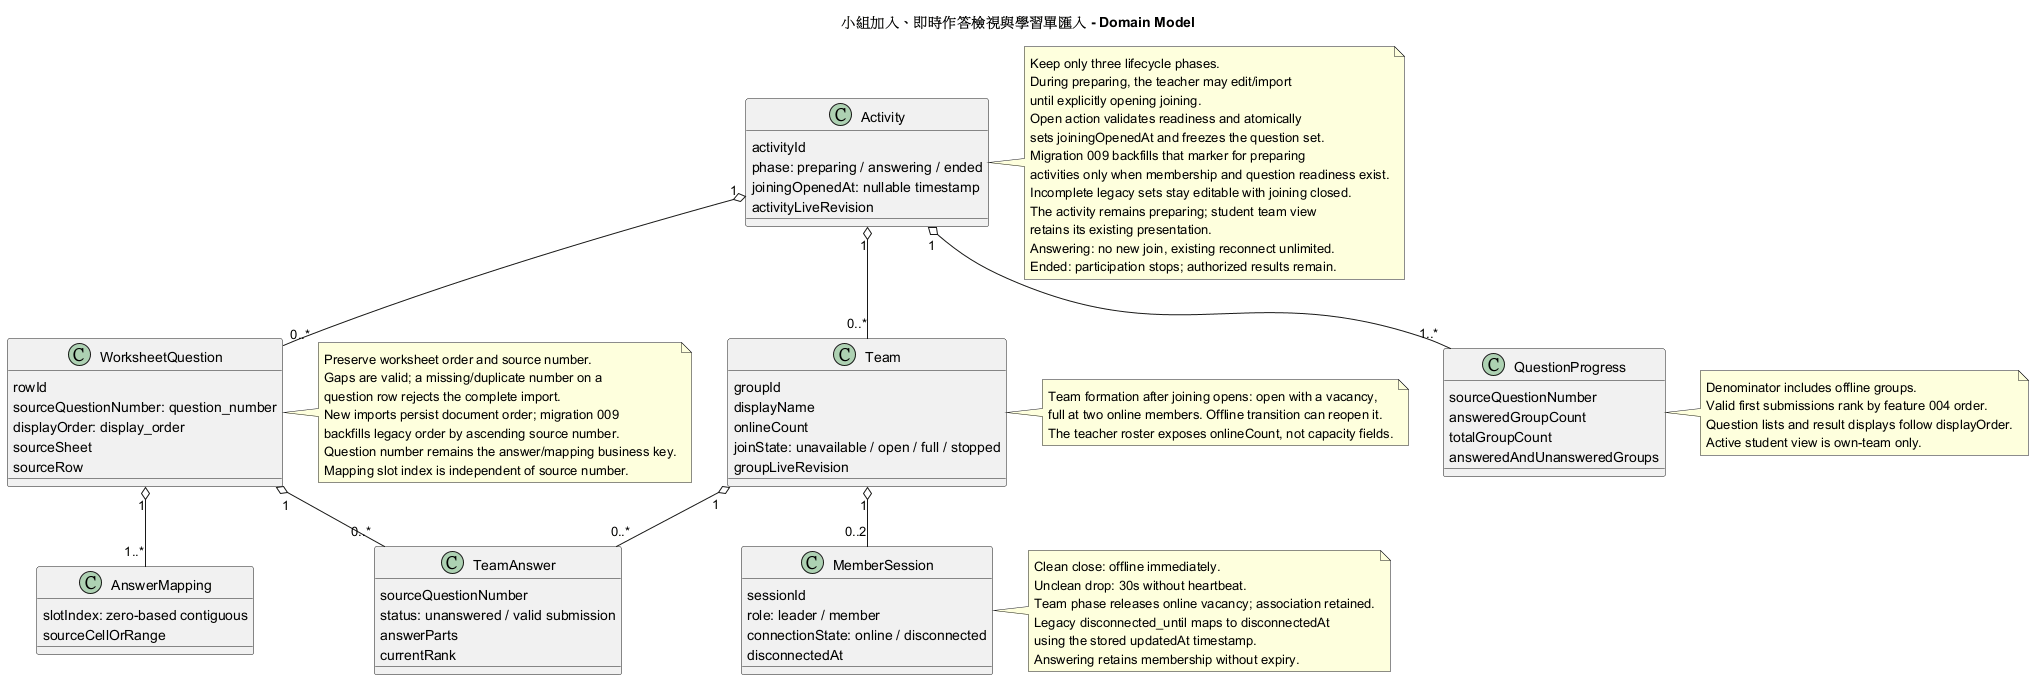

The diagram above was rendered by PlantUML. Its source (embedded in the PNG):
@startuml
title 小組加入、即時作答檢視與學習單匯入 - Domain Model
class Activity {
  activityId
  phase: preparing / answering / ended
  joiningOpenedAt: nullable timestamp
  activityLiveRevision
}
class WorksheetQuestion {
  rowId
  sourceQuestionNumber: question_number
  displayOrder: display_order
  sourceSheet
  sourceRow
}
class AnswerMapping {
  slotIndex: zero-based contiguous
  sourceCellOrRange
}
class Team {
  groupId
  displayName
  onlineCount
  joinState: unavailable / open / full / stopped
  groupLiveRevision
}
class MemberSession {
  sessionId
  role: leader / member
  connectionState: online / disconnected
  disconnectedAt
}
class TeamAnswer {
  sourceQuestionNumber
  status: unanswered / valid submission
  answerParts
  currentRank
}
class QuestionProgress {
  sourceQuestionNumber
  answeredGroupCount
  totalGroupCount
  answeredAndUnansweredGroups
}
Activity "1" o-- "0..*" WorksheetQuestion
WorksheetQuestion "1" o-- "1..*" AnswerMapping
Activity "1" o-- "0..*" Team
Team "1" o-- "0..2" MemberSession
WorksheetQuestion "1" o-- "0..*" TeamAnswer
Team "1" o-- "0..*" TeamAnswer
Activity "1" o-- "1..*" QuestionProgress
note right of Activity
  Keep only three lifecycle phases.
  During preparing, the teacher may edit/import
  until explicitly opening joining.
  Open action validates readiness and atomically
  sets joiningOpenedAt and freezes the question set.
  Migration 009 backfills that marker for preparing
  activities only when membership and question readiness exist.
  Incomplete legacy sets stay editable with joining closed.
  The activity remains preparing; student team view
  retains its existing presentation.
  Answering: no new join, existing reconnect unlimited.
  Ended: participation stops; authorized results remain.
end note
note right of WorksheetQuestion
  Preserve worksheet order and source number.
  Gaps are valid; a missing/duplicate number on a
  question row rejects the complete import.
  New imports persist document order; migration 009
  backfills legacy order by ascending source number.
  Question number remains the answer/mapping business key.
  Mapping slot index is independent of source number.
end note
note right of MemberSession
  Clean close: offline immediately.
  Unclean drop: 30s without heartbeat.
  Team phase releases online vacancy; association retained.
  Legacy disconnected_until maps to disconnectedAt
  using the stored updatedAt timestamp.
  Answering retains membership without expiry.
end note
note right of Team
  Team formation after joining opens: open with a vacancy,
  full at two online members. Offline transition can reopen it.
  The teacher roster exposes onlineCount, not capacity fields.
end note
note right of QuestionProgress
  Denominator includes offline groups.
  Valid first submissions rank by feature 004 order.
  Question lists and result displays follow displayOrder.
  Active student view is own-team only.
end note
@enduml